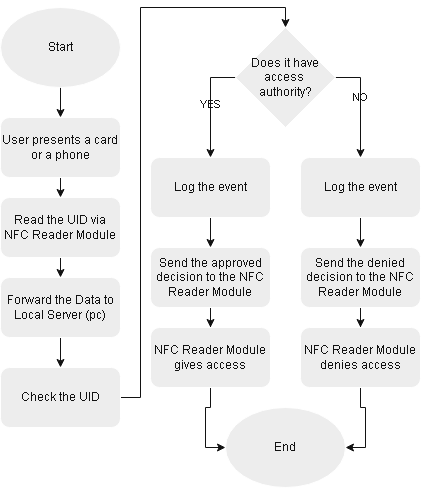

The diagram above was exported from draw.io. Its source (the exported page's mxGraphModel, read from the mxfile embedded in the PNG):
<mxGraphModel dx="8" dy="548" grid="1" gridSize="10" guides="1" tooltips="1" connect="1" arrows="1" fold="1" page="1" pageScale="1" pageWidth="850" pageHeight="1100" math="0" shadow="0">
  <root>
    <mxCell id="0" />
    <mxCell id="1" parent="0" />
    <mxCell id="xqp9ceYw8oi7LvZ1TqFr-30" edge="1" parent="1" source="xqp9ceYw8oi7LvZ1TqFr-34" style="edgeStyle=orthogonalEdgeStyle;rounded=0;orthogonalLoop=1;jettySize=auto;html=1;exitX=1;exitY=0.5;exitDx=0;exitDy=0;strokeColor=#FFFFFF;" target="xqp9ceYw8oi7LvZ1TqFr-47" value="">
      <mxGeometry relative="1" as="geometry" />
    </mxCell>
    <mxCell id="xqp9ceYw8oi7LvZ1TqFr-31" connectable="0" parent="xqp9ceYw8oi7LvZ1TqFr-30" style="edgeLabel;html=1;align=center;verticalAlign=middle;resizable=0;points=[];labelBackgroundColor=none;fontColor=#FDFDFD;" value="NO" vertex="1">
      <mxGeometry relative="1" x="-0.1417" as="geometry">
        <mxPoint as="offset" />
      </mxGeometry>
    </mxCell>
    <mxCell id="xqp9ceYw8oi7LvZ1TqFr-32" edge="1" parent="1" source="xqp9ceYw8oi7LvZ1TqFr-34" style="edgeStyle=orthogonalEdgeStyle;rounded=0;orthogonalLoop=1;jettySize=auto;html=1;exitX=0;exitY=0.5;exitDx=0;exitDy=0;strokeColor=#FFFFFF;" target="xqp9ceYw8oi7LvZ1TqFr-49" value="">
      <mxGeometry relative="1" as="geometry" />
    </mxCell>
    <mxCell id="xqp9ceYw8oi7LvZ1TqFr-33" connectable="0" parent="xqp9ceYw8oi7LvZ1TqFr-32" style="edgeLabel;html=1;align=center;verticalAlign=middle;resizable=0;points=[];labelBackgroundColor=none;fontColor=#FDFDFD;" value="YES" vertex="1">
      <mxGeometry relative="1" x="0.1267" y="2" as="geometry">
        <mxPoint x="-2" y="-8" as="offset" />
      </mxGeometry>
    </mxCell>
    <mxCell id="xqp9ceYw8oi7LvZ1TqFr-34" parent="1" style="rhombus;whiteSpace=wrap;html=1;fillColor=#000000;fontColor=#FFFFFF;" value="&lt;font&gt;Does it have access&amp;nbsp;&lt;/font&gt;&lt;div&gt;&lt;font&gt;authority?&lt;/font&gt;&lt;/div&gt;" vertex="1">
      <mxGeometry height="100" width="100" x="1215" y="160" as="geometry" />
    </mxCell>
    <mxCell id="xqp9ceYw8oi7LvZ1TqFr-35" edge="1" parent="1" source="xqp9ceYw8oi7LvZ1TqFr-36" style="edgeStyle=orthogonalEdgeStyle;rounded=0;orthogonalLoop=1;jettySize=auto;html=1;strokeColor=#FFFFFF;" target="xqp9ceYw8oi7LvZ1TqFr-38" value="">
      <mxGeometry relative="1" as="geometry" />
    </mxCell>
    <mxCell id="xqp9ceYw8oi7LvZ1TqFr-36" parent="1" style="ellipse;whiteSpace=wrap;html=1;fillColor=#000000;fontColor=#FFFFFF;" value="Start" vertex="1">
      <mxGeometry height="80" width="120" x="980" y="140" as="geometry" />
    </mxCell>
    <mxCell id="54ydrsYf5929BW2SwizS-1" edge="1" parent="1" source="xqp9ceYw8oi7LvZ1TqFr-38" style="edgeStyle=orthogonalEdgeStyle;rounded=0;orthogonalLoop=1;jettySize=auto;html=1;exitX=0.5;exitY=1;exitDx=0;exitDy=0;entryX=0.5;entryY=0;entryDx=0;entryDy=0;strokeColor=#FFFFFF;" target="xqp9ceYw8oi7LvZ1TqFr-39">
      <mxGeometry relative="1" as="geometry" />
    </mxCell>
    <mxCell id="xqp9ceYw8oi7LvZ1TqFr-38" parent="1" style="rounded=1;whiteSpace=wrap;html=1;fillColor=#000000;fontColor=#FFFFFF;" value="User presents a card or a phone" vertex="1">
      <mxGeometry height="60" width="120" x="980" y="250" as="geometry" />
    </mxCell>
    <mxCell id="54ydrsYf5929BW2SwizS-2" edge="1" parent="1" source="xqp9ceYw8oi7LvZ1TqFr-39" style="edgeStyle=orthogonalEdgeStyle;rounded=0;orthogonalLoop=1;jettySize=auto;html=1;exitX=0.5;exitY=1;exitDx=0;exitDy=0;entryX=0.5;entryY=0;entryDx=0;entryDy=0;strokeColor=#FFFFFF;" target="xqp9ceYw8oi7LvZ1TqFr-41">
      <mxGeometry relative="1" as="geometry" />
    </mxCell>
    <mxCell id="xqp9ceYw8oi7LvZ1TqFr-39" parent="1" style="rounded=1;whiteSpace=wrap;html=1;fillColor=#000000;fontColor=#FFFFFF;" value="Read the UID via NFC Reader Module" vertex="1">
      <mxGeometry height="60" width="120" x="980" y="330" as="geometry" />
    </mxCell>
    <mxCell id="xqp9ceYw8oi7LvZ1TqFr-40" edge="1" parent="1" source="xqp9ceYw8oi7LvZ1TqFr-41" style="edgeStyle=orthogonalEdgeStyle;rounded=0;orthogonalLoop=1;jettySize=auto;html=1;strokeColor=#FFFFFF;" target="xqp9ceYw8oi7LvZ1TqFr-43" value="">
      <mxGeometry relative="1" as="geometry" />
    </mxCell>
    <mxCell id="xqp9ceYw8oi7LvZ1TqFr-41" parent="1" style="rounded=1;whiteSpace=wrap;html=1;fillColor=#000000;fontColor=#FFFFFF;" value="Forward the Data to Local Server (pc)" vertex="1">
      <mxGeometry height="60" width="120" x="980" y="410" as="geometry" />
    </mxCell>
    <mxCell id="xqp9ceYw8oi7LvZ1TqFr-57" edge="1" parent="1" source="xqp9ceYw8oi7LvZ1TqFr-43" style="edgeStyle=orthogonalEdgeStyle;rounded=0;orthogonalLoop=1;jettySize=auto;html=1;exitX=1;exitY=0.5;exitDx=0;exitDy=0;entryX=0.5;entryY=0;entryDx=0;entryDy=0;strokeColor=#FFFFFF;" target="xqp9ceYw8oi7LvZ1TqFr-34">
      <mxGeometry relative="1" as="geometry">
        <Array as="points">
          <mxPoint x="1120" y="530" />
          <mxPoint x="1120" y="140" />
          <mxPoint x="1265" y="140" />
        </Array>
        <mxPoint x="1270" y="150" as="targetPoint" />
      </mxGeometry>
    </mxCell>
    <mxCell id="xqp9ceYw8oi7LvZ1TqFr-43" parent="1" style="rounded=1;whiteSpace=wrap;html=1;fillColor=#000000;fontColor=#FFFFFF;" value="Check the UID" vertex="1">
      <mxGeometry height="60" width="120" x="980" y="500" as="geometry" />
    </mxCell>
    <mxCell id="xqp9ceYw8oi7LvZ1TqFr-44" edge="1" parent="1" source="xqp9ceYw8oi7LvZ1TqFr-45" style="edgeStyle=orthogonalEdgeStyle;rounded=0;orthogonalLoop=1;jettySize=auto;html=1;strokeColor=#FFFFFF;" target="xqp9ceYw8oi7LvZ1TqFr-53" value="">
      <mxGeometry relative="1" as="geometry" />
    </mxCell>
    <mxCell id="xqp9ceYw8oi7LvZ1TqFr-45" parent="1" style="rounded=1;whiteSpace=wrap;html=1;fillColor=#000000;fontColor=#FFFFFF;" value="Send the approved decision to the NFC Reader Module" vertex="1">
      <mxGeometry height="60" width="120" x="1130" y="380" as="geometry" />
    </mxCell>
    <mxCell id="xqp9ceYw8oi7LvZ1TqFr-46" edge="1" parent="1" source="xqp9ceYw8oi7LvZ1TqFr-47" style="edgeStyle=orthogonalEdgeStyle;rounded=0;orthogonalLoop=1;jettySize=auto;html=1;strokeColor=#FFFFFF;" target="xqp9ceYw8oi7LvZ1TqFr-51" value="">
      <mxGeometry relative="1" as="geometry" />
    </mxCell>
    <mxCell id="xqp9ceYw8oi7LvZ1TqFr-47" parent="1" style="rounded=1;whiteSpace=wrap;html=1;fillColor=#000000;fontColor=#FFFFFF;" value="Log the event" vertex="1">
      <mxGeometry height="60" width="120" x="1280" y="290" as="geometry" />
    </mxCell>
    <mxCell id="xqp9ceYw8oi7LvZ1TqFr-48" edge="1" parent="1" source="xqp9ceYw8oi7LvZ1TqFr-49" style="edgeStyle=orthogonalEdgeStyle;rounded=0;orthogonalLoop=1;jettySize=auto;html=1;strokeColor=#FFFFFF;" target="xqp9ceYw8oi7LvZ1TqFr-45" value="">
      <mxGeometry relative="1" as="geometry" />
    </mxCell>
    <mxCell id="xqp9ceYw8oi7LvZ1TqFr-49" parent="1" style="rounded=1;whiteSpace=wrap;html=1;fillColor=#000000;fontColor=#FFFFFF;" value="Log the event" vertex="1">
      <mxGeometry height="60" width="120" x="1130" y="290" as="geometry" />
    </mxCell>
    <mxCell id="xqp9ceYw8oi7LvZ1TqFr-50" edge="1" parent="1" source="xqp9ceYw8oi7LvZ1TqFr-51" style="edgeStyle=orthogonalEdgeStyle;rounded=0;orthogonalLoop=1;jettySize=auto;html=1;strokeColor=#FFFFFF;" target="xqp9ceYw8oi7LvZ1TqFr-55" value="">
      <mxGeometry relative="1" as="geometry" />
    </mxCell>
    <mxCell id="xqp9ceYw8oi7LvZ1TqFr-51" parent="1" style="rounded=1;whiteSpace=wrap;html=1;fillColor=#000000;fontColor=#FFFFFF;" value="Send the denied decision to the NFC Reader Module" vertex="1">
      <mxGeometry height="60" width="120" x="1280" y="380" as="geometry" />
    </mxCell>
    <mxCell id="xqp9ceYw8oi7LvZ1TqFr-52" edge="1" parent="1" source="xqp9ceYw8oi7LvZ1TqFr-53" style="edgeStyle=orthogonalEdgeStyle;rounded=0;orthogonalLoop=1;jettySize=auto;html=1;entryX=0;entryY=0.5;entryDx=0;entryDy=0;strokeColor=#FFFFFF;" target="xqp9ceYw8oi7LvZ1TqFr-56" value="">
      <mxGeometry relative="1" as="geometry" />
    </mxCell>
    <mxCell id="xqp9ceYw8oi7LvZ1TqFr-53" parent="1" style="rounded=1;whiteSpace=wrap;html=1;fillColor=#000000;fontColor=#FFFFFF;" value="NFC Reader Module gives access" vertex="1">
      <mxGeometry height="60" width="120" x="1130" y="460" as="geometry" />
    </mxCell>
    <mxCell id="xqp9ceYw8oi7LvZ1TqFr-54" edge="1" parent="1" source="xqp9ceYw8oi7LvZ1TqFr-55" style="edgeStyle=orthogonalEdgeStyle;rounded=0;orthogonalLoop=1;jettySize=auto;html=1;entryX=1;entryY=0.5;entryDx=0;entryDy=0;exitX=0.5;exitY=1;exitDx=0;exitDy=0;strokeColor=#FFFFFF;" target="xqp9ceYw8oi7LvZ1TqFr-56">
      <mxGeometry relative="1" as="geometry" />
    </mxCell>
    <mxCell id="xqp9ceYw8oi7LvZ1TqFr-55" parent="1" style="rounded=1;whiteSpace=wrap;html=1;fillColor=#000000;fontColor=#FFFFFF;" value="NFC Reader Module denies access" vertex="1">
      <mxGeometry height="60" width="120" x="1280" y="460" as="geometry" />
    </mxCell>
    <mxCell id="xqp9ceYw8oi7LvZ1TqFr-56" parent="1" style="ellipse;whiteSpace=wrap;html=1;fillColor=#000000;fontColor=#FFFFFF;" value="End" vertex="1">
      <mxGeometry height="80" width="120" x="1205" y="540" as="geometry" />
    </mxCell>
  </root>
</mxGraphModel>